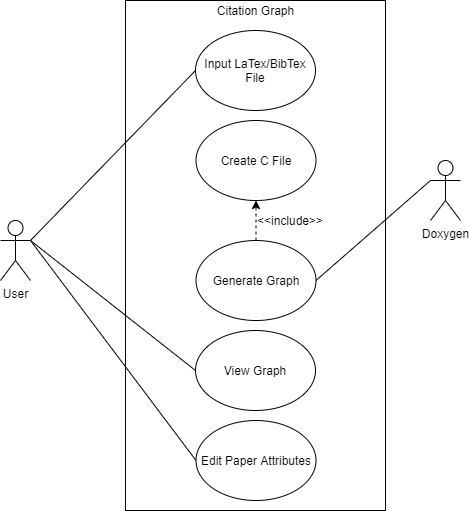

The diagram above was exported from draw.io. Its source (the exported page's mxGraphModel, read from the mxfile embedded in the PNG):
<mxGraphModel dx="460" dy="784" grid="1" gridSize="10" guides="1" tooltips="1" connect="1" arrows="1" fold="1" page="1" pageScale="1" pageWidth="850" pageHeight="1100" math="0" shadow="0">
  <root>
    <mxCell id="0" />
    <mxCell id="1" parent="0" />
    <mxCell id="72o1GnLQvSHS3IlKJBSZ-2" value="" style="rounded=0;whiteSpace=wrap;html=1;" parent="1" vertex="1">
      <mxGeometry x="295" y="300" width="260" height="510" as="geometry" />
    </mxCell>
    <mxCell id="72o1GnLQvSHS3IlKJBSZ-3" value="Input LaTex/BibTex File" style="ellipse;whiteSpace=wrap;html=1;" parent="1" vertex="1">
      <mxGeometry x="365" y="330" width="120" height="80" as="geometry" />
    </mxCell>
    <mxCell id="72o1GnLQvSHS3IlKJBSZ-5" value="Edit Paper Attributes" style="ellipse;whiteSpace=wrap;html=1;" parent="1" vertex="1">
      <mxGeometry x="365.5" y="720" width="120" height="80" as="geometry" />
    </mxCell>
    <mxCell id="72o1GnLQvSHS3IlKJBSZ-6" value="View Graph" style="ellipse;whiteSpace=wrap;html=1;" parent="1" vertex="1">
      <mxGeometry x="365" y="630" width="120" height="80" as="geometry" />
    </mxCell>
    <mxCell id="72o1GnLQvSHS3IlKJBSZ-8" value="User" style="shape=umlActor;verticalLabelPosition=bottom;verticalAlign=top;html=1;outlineConnect=0;" parent="1" vertex="1">
      <mxGeometry x="170" y="520" width="30" height="60" as="geometry" />
    </mxCell>
    <mxCell id="72o1GnLQvSHS3IlKJBSZ-9" value="Doxygen" style="shape=umlActor;verticalLabelPosition=bottom;verticalAlign=top;html=1;outlineConnect=0;" parent="1" vertex="1">
      <mxGeometry x="600" y="460" width="30" height="60" as="geometry" />
    </mxCell>
    <mxCell id="72o1GnLQvSHS3IlKJBSZ-10" value="Create C File" style="ellipse;whiteSpace=wrap;html=1;" parent="1" vertex="1">
      <mxGeometry x="365.5" y="420" width="120" height="80" as="geometry" />
    </mxCell>
    <mxCell id="72o1GnLQvSHS3IlKJBSZ-11" value="Generate Graph" style="ellipse;whiteSpace=wrap;html=1;" parent="1" vertex="1">
      <mxGeometry x="365.5" y="540" width="120" height="80" as="geometry" />
    </mxCell>
    <mxCell id="72o1GnLQvSHS3IlKJBSZ-16" value="" style="endArrow=none;html=1;entryX=0;entryY=0.5;entryDx=0;entryDy=0;exitX=1;exitY=0.3333333333333333;exitDx=0;exitDy=0;exitPerimeter=0;" parent="1" source="72o1GnLQvSHS3IlKJBSZ-8" target="72o1GnLQvSHS3IlKJBSZ-3" edge="1">
      <mxGeometry width="50" height="50" relative="1" as="geometry">
        <mxPoint x="350" y="510" as="sourcePoint" />
        <mxPoint x="400" y="460" as="targetPoint" />
      </mxGeometry>
    </mxCell>
    <mxCell id="72o1GnLQvSHS3IlKJBSZ-17" value="" style="endArrow=none;html=1;entryX=1;entryY=0.5;entryDx=0;entryDy=0;exitX=0;exitY=0.3333333333333333;exitDx=0;exitDy=0;exitPerimeter=0;" parent="1" source="72o1GnLQvSHS3IlKJBSZ-9" target="72o1GnLQvSHS3IlKJBSZ-11" edge="1">
      <mxGeometry width="50" height="50" relative="1" as="geometry">
        <mxPoint x="259.9999999999999" y="550.0000000000002" as="sourcePoint" />
        <mxPoint x="375.00000000000205" y="380" as="targetPoint" />
      </mxGeometry>
    </mxCell>
    <mxCell id="72o1GnLQvSHS3IlKJBSZ-18" value="" style="endArrow=none;html=1;exitX=0;exitY=0.5;exitDx=0;exitDy=0;entryX=1;entryY=0.3333333333333333;entryDx=0;entryDy=0;entryPerimeter=0;" parent="1" source="72o1GnLQvSHS3IlKJBSZ-5" target="72o1GnLQvSHS3IlKJBSZ-8" edge="1">
      <mxGeometry width="50" height="50" relative="1" as="geometry">
        <mxPoint x="610" y="790" as="sourcePoint" />
        <mxPoint x="630" y="680" as="targetPoint" />
      </mxGeometry>
    </mxCell>
    <mxCell id="72o1GnLQvSHS3IlKJBSZ-19" value="" style="endArrow=none;html=1;exitX=0;exitY=0.5;exitDx=0;exitDy=0;entryX=1;entryY=0.3333333333333333;entryDx=0;entryDy=0;entryPerimeter=0;" parent="1" source="72o1GnLQvSHS3IlKJBSZ-6" target="72o1GnLQvSHS3IlKJBSZ-8" edge="1">
      <mxGeometry width="50" height="50" relative="1" as="geometry">
        <mxPoint x="345.00000000000205" y="740.0000000000002" as="sourcePoint" />
        <mxPoint x="250" y="540" as="targetPoint" />
      </mxGeometry>
    </mxCell>
    <mxCell id="Kw2xaIL8RBfyZKKjkv5K-1" value="Citation Graph" style="text;html=1;strokeColor=none;fillColor=none;align=center;verticalAlign=middle;whiteSpace=wrap;rounded=0;" vertex="1" parent="1">
      <mxGeometry x="383" y="300" width="85" height="20" as="geometry" />
    </mxCell>
    <mxCell id="Kw2xaIL8RBfyZKKjkv5K-2" value="" style="endArrow=classic;html=1;exitX=0.5;exitY=0;exitDx=0;exitDy=0;entryX=0.5;entryY=1;entryDx=0;entryDy=0;dashed=1;" edge="1" parent="1" source="72o1GnLQvSHS3IlKJBSZ-11" target="72o1GnLQvSHS3IlKJBSZ-10">
      <mxGeometry width="50" height="50" relative="1" as="geometry">
        <mxPoint x="400" y="530" as="sourcePoint" />
        <mxPoint x="450" y="480" as="targetPoint" />
      </mxGeometry>
    </mxCell>
    <mxCell id="Kw2xaIL8RBfyZKKjkv5K-4" value="&amp;lt;&amp;lt;include&amp;gt;&amp;gt;" style="text;html=1;strokeColor=none;fillColor=none;align=center;verticalAlign=middle;whiteSpace=wrap;rounded=0;" vertex="1" parent="1">
      <mxGeometry x="440" y="510" width="40" height="20" as="geometry" />
    </mxCell>
  </root>
</mxGraphModel>